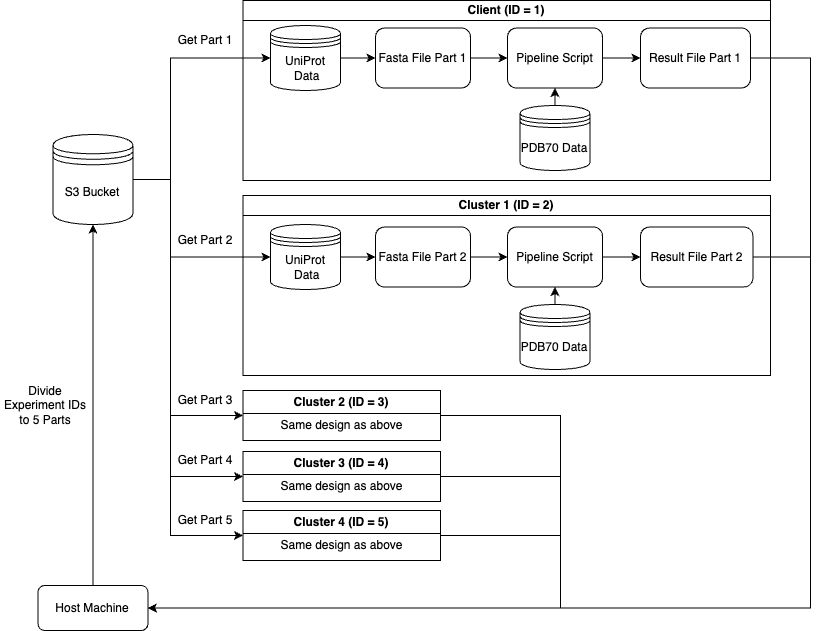

The diagram above was exported from draw.io. Its source (the exported page's mxGraphModel, read from the mxfile embedded in the PNG):
<mxGraphModel dx="-286" dy="868" grid="1" gridSize="10" guides="1" tooltips="1" connect="1" arrows="1" fold="1" page="1" pageScale="1" pageWidth="827" pageHeight="1169" math="0" shadow="0">
  <root>
    <mxCell id="0" />
    <mxCell id="1" parent="0" />
    <mxCell id="CyDBPvmYrmecbZA8Z73U-1" style="edgeStyle=orthogonalEdgeStyle;rounded=0;orthogonalLoop=1;jettySize=auto;html=1;" edge="1" parent="1" source="CyDBPvmYrmecbZA8Z73U-2" target="CyDBPvmYrmecbZA8Z73U-8">
      <mxGeometry relative="1" as="geometry">
        <Array as="points">
          <mxPoint x="1755" y="568" />
          <mxPoint x="1755" y="568" />
        </Array>
      </mxGeometry>
    </mxCell>
    <mxCell id="CyDBPvmYrmecbZA8Z73U-2" value="Host Machine" style="rounded=1;whiteSpace=wrap;html=1;" vertex="1" parent="1">
      <mxGeometry x="1700.47" y="754" width="110" height="45" as="geometry" />
    </mxCell>
    <mxCell id="CyDBPvmYrmecbZA8Z73U-3" style="edgeStyle=orthogonalEdgeStyle;rounded=0;orthogonalLoop=1;jettySize=auto;html=1;entryX=0;entryY=0.5;entryDx=0;entryDy=0;" edge="1" parent="1" source="CyDBPvmYrmecbZA8Z73U-8" target="CyDBPvmYrmecbZA8Z73U-11">
      <mxGeometry relative="1" as="geometry">
        <Array as="points">
          <mxPoint x="1833" y="348" />
          <mxPoint x="1833" y="226" />
        </Array>
      </mxGeometry>
    </mxCell>
    <mxCell id="CyDBPvmYrmecbZA8Z73U-4" style="edgeStyle=orthogonalEdgeStyle;rounded=0;orthogonalLoop=1;jettySize=auto;html=1;exitX=1;exitY=0.5;exitDx=0;exitDy=0;entryX=0;entryY=0.5;entryDx=0;entryDy=0;" edge="1" parent="1" source="CyDBPvmYrmecbZA8Z73U-8" target="CyDBPvmYrmecbZA8Z73U-24">
      <mxGeometry relative="1" as="geometry">
        <Array as="points">
          <mxPoint x="1833" y="348" />
          <mxPoint x="1833" y="425" />
        </Array>
      </mxGeometry>
    </mxCell>
    <mxCell id="CyDBPvmYrmecbZA8Z73U-5" style="edgeStyle=orthogonalEdgeStyle;rounded=0;orthogonalLoop=1;jettySize=auto;html=1;exitX=1;exitY=0.5;exitDx=0;exitDy=0;entryX=0;entryY=0.5;entryDx=0;entryDy=0;" edge="1" parent="1" source="CyDBPvmYrmecbZA8Z73U-8" target="CyDBPvmYrmecbZA8Z73U-21">
      <mxGeometry relative="1" as="geometry">
        <Array as="points">
          <mxPoint x="1833" y="348" />
          <mxPoint x="1833" y="584" />
        </Array>
      </mxGeometry>
    </mxCell>
    <mxCell id="CyDBPvmYrmecbZA8Z73U-6" style="edgeStyle=orthogonalEdgeStyle;rounded=0;orthogonalLoop=1;jettySize=auto;html=1;exitX=1;exitY=0.5;exitDx=0;exitDy=0;entryX=0;entryY=0.5;entryDx=0;entryDy=0;" edge="1" parent="1" source="CyDBPvmYrmecbZA8Z73U-8" target="CyDBPvmYrmecbZA8Z73U-34">
      <mxGeometry relative="1" as="geometry">
        <Array as="points">
          <mxPoint x="1833" y="348" />
          <mxPoint x="1833" y="645" />
        </Array>
      </mxGeometry>
    </mxCell>
    <mxCell id="CyDBPvmYrmecbZA8Z73U-7" style="edgeStyle=orthogonalEdgeStyle;rounded=0;orthogonalLoop=1;jettySize=auto;html=1;exitX=1;exitY=0.5;exitDx=0;exitDy=0;entryX=0;entryY=0.5;entryDx=0;entryDy=0;" edge="1" parent="1" source="CyDBPvmYrmecbZA8Z73U-8" target="CyDBPvmYrmecbZA8Z73U-37">
      <mxGeometry relative="1" as="geometry">
        <Array as="points">
          <mxPoint x="1833" y="348" />
          <mxPoint x="1833" y="704" />
        </Array>
      </mxGeometry>
    </mxCell>
    <mxCell id="CyDBPvmYrmecbZA8Z73U-8" value="&lt;font style=&quot;font-size: 12px;&quot;&gt;&lt;font face=&quot;Helvetica&quot;&gt;S3 Bucket&lt;/font&gt;&lt;br&gt;&lt;/font&gt;" style="shape=datastore;whiteSpace=wrap;html=1;" vertex="1" parent="1">
      <mxGeometry x="1715.47" y="303" width="80" height="90" as="geometry" />
    </mxCell>
    <mxCell id="CyDBPvmYrmecbZA8Z73U-9" value="Divide Experiment IDs&lt;br&gt;to 5 Parts" style="rounded=1;whiteSpace=wrap;html=1;fillColor=none;strokeColor=none;" vertex="1" parent="1">
      <mxGeometry x="1663" y="544" width="90" height="60" as="geometry" />
    </mxCell>
    <mxCell id="CyDBPvmYrmecbZA8Z73U-10" value="Client (ID = 1)" style="swimlane;whiteSpace=wrap;html=1;startSize=20;" vertex="1" parent="1">
      <mxGeometry x="1905.47" y="169" width="527.53" height="180" as="geometry">
        <mxRectangle x="392.47" y="1130" width="140" height="30" as="alternateBounds" />
      </mxGeometry>
    </mxCell>
    <mxCell id="CyDBPvmYrmecbZA8Z73U-11" value="UniProt &amp;nbsp;Data" style="shape=datastore;whiteSpace=wrap;html=1;" vertex="1" parent="CyDBPvmYrmecbZA8Z73U-10">
      <mxGeometry x="27.5" y="25" width="70" height="65" as="geometry" />
    </mxCell>
    <mxCell id="CyDBPvmYrmecbZA8Z73U-12" value="Fasta File Part 1" style="rounded=1;whiteSpace=wrap;html=1;" vertex="1" parent="CyDBPvmYrmecbZA8Z73U-10">
      <mxGeometry x="132.5" y="27.5" width="95" height="60" as="geometry" />
    </mxCell>
    <mxCell id="CyDBPvmYrmecbZA8Z73U-13" style="edgeStyle=orthogonalEdgeStyle;rounded=0;orthogonalLoop=1;jettySize=auto;html=1;exitX=1;exitY=0.5;exitDx=0;exitDy=0;entryX=0;entryY=0.5;entryDx=0;entryDy=0;" edge="1" parent="CyDBPvmYrmecbZA8Z73U-10" source="CyDBPvmYrmecbZA8Z73U-11" target="CyDBPvmYrmecbZA8Z73U-12">
      <mxGeometry relative="1" as="geometry" />
    </mxCell>
    <mxCell id="CyDBPvmYrmecbZA8Z73U-14" value="Pipeline Script" style="rounded=1;whiteSpace=wrap;html=1;" vertex="1" parent="CyDBPvmYrmecbZA8Z73U-10">
      <mxGeometry x="264.5" y="27.5" width="95" height="60" as="geometry" />
    </mxCell>
    <mxCell id="CyDBPvmYrmecbZA8Z73U-15" style="edgeStyle=orthogonalEdgeStyle;rounded=0;orthogonalLoop=1;jettySize=auto;html=1;exitX=1;exitY=0.5;exitDx=0;exitDy=0;entryX=0;entryY=0.5;entryDx=0;entryDy=0;" edge="1" parent="CyDBPvmYrmecbZA8Z73U-10" source="CyDBPvmYrmecbZA8Z73U-12" target="CyDBPvmYrmecbZA8Z73U-14">
      <mxGeometry relative="1" as="geometry" />
    </mxCell>
    <mxCell id="CyDBPvmYrmecbZA8Z73U-16" style="edgeStyle=orthogonalEdgeStyle;rounded=0;orthogonalLoop=1;jettySize=auto;html=1;exitX=0.5;exitY=0;exitDx=0;exitDy=0;entryX=0.5;entryY=1;entryDx=0;entryDy=0;" edge="1" parent="CyDBPvmYrmecbZA8Z73U-10" source="CyDBPvmYrmecbZA8Z73U-17" target="CyDBPvmYrmecbZA8Z73U-14">
      <mxGeometry relative="1" as="geometry" />
    </mxCell>
    <mxCell id="CyDBPvmYrmecbZA8Z73U-17" value="PDB70 Data" style="shape=datastore;whiteSpace=wrap;html=1;" vertex="1" parent="CyDBPvmYrmecbZA8Z73U-10">
      <mxGeometry x="277" y="105" width="70" height="65" as="geometry" />
    </mxCell>
    <mxCell id="CyDBPvmYrmecbZA8Z73U-18" value="Result File Part 1" style="rounded=1;whiteSpace=wrap;html=1;" vertex="1" parent="CyDBPvmYrmecbZA8Z73U-10">
      <mxGeometry x="397.5" y="27.5" width="110" height="60" as="geometry" />
    </mxCell>
    <mxCell id="CyDBPvmYrmecbZA8Z73U-19" style="edgeStyle=orthogonalEdgeStyle;rounded=0;orthogonalLoop=1;jettySize=auto;html=1;exitX=1;exitY=0.5;exitDx=0;exitDy=0;entryX=0;entryY=0.5;entryDx=0;entryDy=0;" edge="1" parent="CyDBPvmYrmecbZA8Z73U-10" source="CyDBPvmYrmecbZA8Z73U-14" target="CyDBPvmYrmecbZA8Z73U-18">
      <mxGeometry relative="1" as="geometry" />
    </mxCell>
    <mxCell id="CyDBPvmYrmecbZA8Z73U-20" style="edgeStyle=orthogonalEdgeStyle;rounded=0;orthogonalLoop=1;jettySize=auto;html=1;exitX=1;exitY=0.5;exitDx=0;exitDy=0;entryX=1;entryY=0.5;entryDx=0;entryDy=0;" edge="1" parent="1" source="CyDBPvmYrmecbZA8Z73U-21" target="CyDBPvmYrmecbZA8Z73U-2">
      <mxGeometry relative="1" as="geometry">
        <mxPoint x="2243" y="709" as="targetPoint" />
        <Array as="points">
          <mxPoint x="2223" y="584" />
          <mxPoint x="2223" y="777" />
        </Array>
      </mxGeometry>
    </mxCell>
    <mxCell id="CyDBPvmYrmecbZA8Z73U-21" value="Cluster 2 (ID = 3)" style="swimlane;whiteSpace=wrap;html=1;" vertex="1" parent="1">
      <mxGeometry x="1905.47" y="559" width="197.53" height="50" as="geometry">
        <mxRectangle x="392.47" y="1130" width="140" height="30" as="alternateBounds" />
      </mxGeometry>
    </mxCell>
    <mxCell id="CyDBPvmYrmecbZA8Z73U-22" value="Same design as above" style="text;html=1;align=center;verticalAlign=middle;resizable=0;points=[];autosize=1;strokeColor=none;fillColor=none;" vertex="1" parent="CyDBPvmYrmecbZA8Z73U-21">
      <mxGeometry x="23.769999999999982" y="20" width="150" height="30" as="geometry" />
    </mxCell>
    <mxCell id="CyDBPvmYrmecbZA8Z73U-23" value="Cluster 1 (ID = 2)" style="swimlane;whiteSpace=wrap;html=1;startSize=20;" vertex="1" parent="1">
      <mxGeometry x="1905.47" y="364" width="527.53" height="180" as="geometry">
        <mxRectangle x="392.47" y="1130" width="140" height="30" as="alternateBounds" />
      </mxGeometry>
    </mxCell>
    <mxCell id="CyDBPvmYrmecbZA8Z73U-24" value="UniProt &amp;nbsp;Data" style="shape=datastore;whiteSpace=wrap;html=1;" vertex="1" parent="CyDBPvmYrmecbZA8Z73U-23">
      <mxGeometry x="27.5" y="29" width="70" height="65" as="geometry" />
    </mxCell>
    <mxCell id="CyDBPvmYrmecbZA8Z73U-25" value="Fasta File Part 2" style="rounded=1;whiteSpace=wrap;html=1;" vertex="1" parent="CyDBPvmYrmecbZA8Z73U-23">
      <mxGeometry x="132.5" y="31.5" width="95" height="60" as="geometry" />
    </mxCell>
    <mxCell id="CyDBPvmYrmecbZA8Z73U-26" value="Pipeline Script" style="rounded=1;whiteSpace=wrap;html=1;" vertex="1" parent="CyDBPvmYrmecbZA8Z73U-23">
      <mxGeometry x="264.5" y="31.5" width="95" height="60" as="geometry" />
    </mxCell>
    <mxCell id="CyDBPvmYrmecbZA8Z73U-27" value="Result File Part 2" style="rounded=1;whiteSpace=wrap;html=1;" vertex="1" parent="CyDBPvmYrmecbZA8Z73U-23">
      <mxGeometry x="397.5" y="31.5" width="112.5" height="60" as="geometry" />
    </mxCell>
    <mxCell id="CyDBPvmYrmecbZA8Z73U-28" value="PDB70 Data" style="shape=datastore;whiteSpace=wrap;html=1;" vertex="1" parent="CyDBPvmYrmecbZA8Z73U-23">
      <mxGeometry x="277" y="109" width="70" height="65" as="geometry" />
    </mxCell>
    <mxCell id="CyDBPvmYrmecbZA8Z73U-29" style="edgeStyle=orthogonalEdgeStyle;rounded=0;orthogonalLoop=1;jettySize=auto;html=1;exitX=1;exitY=0.5;exitDx=0;exitDy=0;entryX=0;entryY=0.5;entryDx=0;entryDy=0;" edge="1" parent="CyDBPvmYrmecbZA8Z73U-23" source="CyDBPvmYrmecbZA8Z73U-24" target="CyDBPvmYrmecbZA8Z73U-25">
      <mxGeometry relative="1" as="geometry" />
    </mxCell>
    <mxCell id="CyDBPvmYrmecbZA8Z73U-30" style="edgeStyle=orthogonalEdgeStyle;rounded=0;orthogonalLoop=1;jettySize=auto;html=1;exitX=1;exitY=0.5;exitDx=0;exitDy=0;entryX=0;entryY=0.5;entryDx=0;entryDy=0;" edge="1" parent="CyDBPvmYrmecbZA8Z73U-23" source="CyDBPvmYrmecbZA8Z73U-25" target="CyDBPvmYrmecbZA8Z73U-26">
      <mxGeometry relative="1" as="geometry" />
    </mxCell>
    <mxCell id="CyDBPvmYrmecbZA8Z73U-31" style="edgeStyle=orthogonalEdgeStyle;rounded=0;orthogonalLoop=1;jettySize=auto;html=1;exitX=1;exitY=0.5;exitDx=0;exitDy=0;entryX=0;entryY=0.5;entryDx=0;entryDy=0;" edge="1" parent="CyDBPvmYrmecbZA8Z73U-23" source="CyDBPvmYrmecbZA8Z73U-26" target="CyDBPvmYrmecbZA8Z73U-27">
      <mxGeometry relative="1" as="geometry" />
    </mxCell>
    <mxCell id="CyDBPvmYrmecbZA8Z73U-32" style="edgeStyle=orthogonalEdgeStyle;rounded=0;orthogonalLoop=1;jettySize=auto;html=1;exitX=0.5;exitY=0;exitDx=0;exitDy=0;entryX=0.5;entryY=1;entryDx=0;entryDy=0;" edge="1" parent="CyDBPvmYrmecbZA8Z73U-23" source="CyDBPvmYrmecbZA8Z73U-28" target="CyDBPvmYrmecbZA8Z73U-26">
      <mxGeometry relative="1" as="geometry" />
    </mxCell>
    <mxCell id="CyDBPvmYrmecbZA8Z73U-33" style="edgeStyle=orthogonalEdgeStyle;rounded=0;orthogonalLoop=1;jettySize=auto;html=1;exitX=1;exitY=0.5;exitDx=0;exitDy=0;entryX=1;entryY=0.5;entryDx=0;entryDy=0;" edge="1" parent="1" source="CyDBPvmYrmecbZA8Z73U-34" target="CyDBPvmYrmecbZA8Z73U-2">
      <mxGeometry relative="1" as="geometry">
        <Array as="points">
          <mxPoint x="2223" y="645" />
          <mxPoint x="2223" y="777" />
        </Array>
      </mxGeometry>
    </mxCell>
    <mxCell id="CyDBPvmYrmecbZA8Z73U-34" value="Cluster 3 (ID = 4)" style="swimlane;whiteSpace=wrap;html=1;" vertex="1" parent="1">
      <mxGeometry x="1905.47" y="620" width="197.53" height="50" as="geometry">
        <mxRectangle x="392.47" y="1130" width="140" height="30" as="alternateBounds" />
      </mxGeometry>
    </mxCell>
    <mxCell id="CyDBPvmYrmecbZA8Z73U-35" value="Same design as above" style="text;html=1;align=center;verticalAlign=middle;resizable=0;points=[];autosize=1;strokeColor=none;fillColor=none;" vertex="1" parent="CyDBPvmYrmecbZA8Z73U-34">
      <mxGeometry x="23.769999999999982" y="20" width="150" height="30" as="geometry" />
    </mxCell>
    <mxCell id="CyDBPvmYrmecbZA8Z73U-36" style="edgeStyle=orthogonalEdgeStyle;rounded=0;orthogonalLoop=1;jettySize=auto;html=1;exitX=1;exitY=0.5;exitDx=0;exitDy=0;entryX=1;entryY=0.5;entryDx=0;entryDy=0;" edge="1" parent="1" source="CyDBPvmYrmecbZA8Z73U-37" target="CyDBPvmYrmecbZA8Z73U-2">
      <mxGeometry relative="1" as="geometry">
        <Array as="points">
          <mxPoint x="2223" y="704" />
          <mxPoint x="2223" y="777" />
        </Array>
      </mxGeometry>
    </mxCell>
    <mxCell id="CyDBPvmYrmecbZA8Z73U-37" value="Cluster 4 (ID = 5)" style="swimlane;whiteSpace=wrap;html=1;" vertex="1" parent="1">
      <mxGeometry x="1905.47" y="679" width="197.53" height="50" as="geometry">
        <mxRectangle x="392.47" y="1130" width="140" height="30" as="alternateBounds" />
      </mxGeometry>
    </mxCell>
    <mxCell id="CyDBPvmYrmecbZA8Z73U-38" value="Same design as above" style="text;html=1;align=center;verticalAlign=middle;resizable=0;points=[];autosize=1;strokeColor=none;fillColor=none;" vertex="1" parent="CyDBPvmYrmecbZA8Z73U-37">
      <mxGeometry x="23.769999999999982" y="20" width="150" height="30" as="geometry" />
    </mxCell>
    <mxCell id="CyDBPvmYrmecbZA8Z73U-39" style="edgeStyle=orthogonalEdgeStyle;rounded=0;orthogonalLoop=1;jettySize=auto;html=1;exitX=1;exitY=0.5;exitDx=0;exitDy=0;entryX=1;entryY=0.5;entryDx=0;entryDy=0;" edge="1" parent="1" source="CyDBPvmYrmecbZA8Z73U-18" target="CyDBPvmYrmecbZA8Z73U-2">
      <mxGeometry relative="1" as="geometry">
        <Array as="points">
          <mxPoint x="2473" y="226" />
          <mxPoint x="2473" y="776" />
        </Array>
      </mxGeometry>
    </mxCell>
    <mxCell id="CyDBPvmYrmecbZA8Z73U-40" style="edgeStyle=orthogonalEdgeStyle;rounded=0;orthogonalLoop=1;jettySize=auto;html=1;exitX=1;exitY=0.5;exitDx=0;exitDy=0;entryX=1;entryY=0.5;entryDx=0;entryDy=0;" edge="1" parent="1" source="CyDBPvmYrmecbZA8Z73U-27" target="CyDBPvmYrmecbZA8Z73U-2">
      <mxGeometry relative="1" as="geometry">
        <Array as="points">
          <mxPoint x="2473" y="426" />
          <mxPoint x="2473" y="776" />
        </Array>
      </mxGeometry>
    </mxCell>
    <mxCell id="CyDBPvmYrmecbZA8Z73U-41" value="Get Part 1" style="rounded=1;whiteSpace=wrap;html=1;fillColor=none;strokeColor=none;" vertex="1" parent="1">
      <mxGeometry x="1823" y="179" width="90" height="60" as="geometry" />
    </mxCell>
    <mxCell id="CyDBPvmYrmecbZA8Z73U-42" value="Get Part 2" style="rounded=1;whiteSpace=wrap;html=1;fillColor=none;strokeColor=none;" vertex="1" parent="1">
      <mxGeometry x="1823" y="379" width="90" height="60" as="geometry" />
    </mxCell>
    <mxCell id="CyDBPvmYrmecbZA8Z73U-43" value="Get Part 3" style="rounded=1;whiteSpace=wrap;html=1;fillColor=none;strokeColor=none;" vertex="1" parent="1">
      <mxGeometry x="1823" y="539" width="90" height="60" as="geometry" />
    </mxCell>
    <mxCell id="CyDBPvmYrmecbZA8Z73U-44" value="Get Part 4" style="rounded=1;whiteSpace=wrap;html=1;fillColor=none;strokeColor=none;" vertex="1" parent="1">
      <mxGeometry x="1823" y="599" width="90" height="60" as="geometry" />
    </mxCell>
    <mxCell id="CyDBPvmYrmecbZA8Z73U-45" value="Get Part 5" style="rounded=1;whiteSpace=wrap;html=1;fillColor=none;strokeColor=none;" vertex="1" parent="1">
      <mxGeometry x="1823" y="659" width="90" height="60" as="geometry" />
    </mxCell>
  </root>
</mxGraphModel>